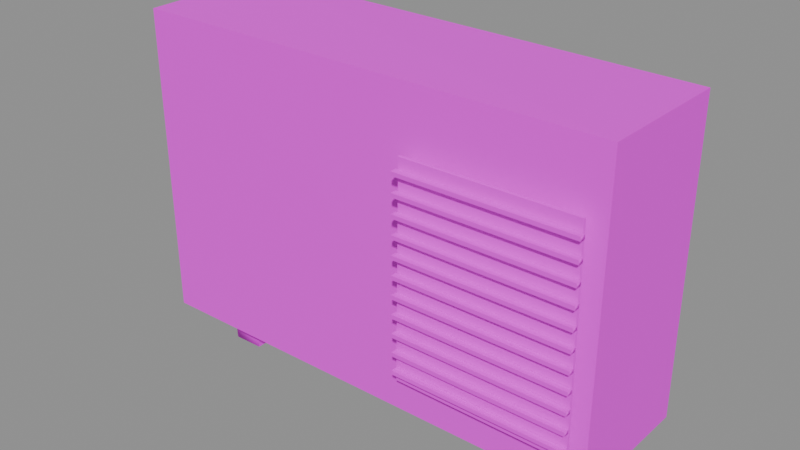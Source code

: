 # Source: ac_unit.blend  (saved by Blender 4.5.87; exported with 4.5.12 LTS)
import bpy
from mathutils import Matrix  # noqa: F401  (used for matrix-valued properties, if any)

bpy.ops.wm.read_factory_settings(use_empty=True)
scene = bpy.context.scene
scene.name = 'BLDA_V004_LOWPOLY_PACKAGE_ac_unit'

# ---- collections
col_sea_scene_b1109a_ac_unit = bpy.data.collections.new('SEA-SCENE-B1109A-AC-UNIT'); scene.collection.children.link(col_sea_scene_b1109a_ac_unit)

# ---- images (referenced by path relative to the original .blend; pixels are not part of the script)
import os
ASSET_DIR = os.environ.get("B2B_ASSET_DIR", "")  # directory of the original .blend (textures are referenced by path, not embedded)
HERE = os.path.dirname(os.path.abspath(__file__))  # packed textures are extracted next to this script under _unpacked/

def load_image(name, relpath, width, height, colorspace="sRGB"):
    """Load a texture the original file referenced (path relative to the .blend, or extracted next to this script)."""
    p = next((c for c in (os.path.join(HERE, relpath), os.path.join(ASSET_DIR, relpath)) if relpath and os.path.exists(c)), "")
    if p:
        img = bpy.data.images.load(p, check_existing=True)
        img.name = name
    else:  # same state as the original file: an image datablock whose file is absent (Cycles renders it pink)
        img = bpy.data.images.new(name, width, height)
        img.source = "FILE"
        img.filepath = "//" + (relpath or name)
    img.colorspace_settings.name = colorspace
    return img
img_sea_cabin_timber_8x8_512_png = load_image('sea_cabin_timber_8x8_512.png', 'sea_cozy_8x8_512.png', 1024, 1024, 'sRGB')

# ---- materials (node trees are filled in below, after node groups)
mat_sea_matte = bpy.data.materials.new('SEA_Matte')

# ---- material node trees
mat_sea_matte.use_nodes = True; mat_sea_matte.node_tree.nodes.clear()
_N = mat_sea_matte.node_tree.nodes; _L = mat_sea_matte.node_tree.links
n0 = _N.new('ShaderNodeBsdfPrincipled'); n0.name = '原理化 BSDF'; n0.location = (-200, 100)
n0.inputs[2].default_value = 0.72
n1 = _N.new('ShaderNodeOutputMaterial'); n1.name = '材质输出'; n1.location = (200, 100)
n2 = _N.new('ShaderNodeUVMap'); n2.name = 'UV 贴图'; n2.location = (0, 0)
n2.uv_map = 'PaletteUV'
n3 = _N.new('ShaderNodeTexImage'); n3.name = '图像纹理'; n3.location = (0, 0)
n3.image = img_sea_cabin_timber_8x8_512_png
n3.interpolation = 'Closest'
n3.extension = 'EXTEND'
_L.new(n0.outputs[0], n1.inputs[0])
_L.new(n2.outputs[0], n3.inputs[0])
_L.new(n3.outputs[0], n0.inputs[0])
n1.is_active_output = True

# ---- meshes
me_blda = bpy.data.meshes.new('BLDA_外机圆角机壳')
me_blda.from_pydata([(-1.222, -0.2874, 0.1477), (1.221, -0.2815, 0.1691), (1.223, 0.4235, 0.1673), (-1.221, 0.4355, 0.1496), (-1.221, -0.2904, 1.74), (1.223, -0.2785, 1.723), (1.221, 0.4265, 1.721), (-1.205, 0.4113, 1.757), (-1.228, 0.4387, 1.723)], [], [(0, 8, 3), (2, 0, 3), (1, 4, 0), (2, 5, 1), (3, 6, 2), (5, 7, 4), (8, 7, 6), (7, 8, 4), (0, 4, 8), (2, 1, 0), (1, 5, 4), (2, 6, 5), (3, 8, 6), (5, 6, 7)])
me_blda.polygons.foreach_set('use_smooth', [0, 0, 0, 0, 0, 0, 1, 1, 0, 0, 0, 0, 0, 0])
_uv = me_blda.uv_layers.new(name='PaletteUV')
_uv.uv.foreach_set('vector', [0.06561, 0.9407, 0.0625, 0.9105, 0.06544, 0.9368, 0.03842, 0.9404, 0.08242, 0.9304, 0.0683, 0.9163, 0.06665, 0.9396, 0.0625, 0.9105, 0.06656, 0.9146, 0.0625, 0.9645, 0.0625, 0.9105, 0.06832, 0.9281, 0.0486, 0.9506, 0.0625, 0.9105, 0.06244, 0.9193, 0.04751, 0.9495, 0.0625, 0.9105, 0.07218, 0.9202, 0.04804, 0.95, 0.0355, 0.9375, 0.07571, 0.931, 0.05214, 0.9334, 0.0355, 0.9375, 0.05996, 0.9302, 0.06561, 0.9407, 0.05996, 0.9302, 0.0625, 0.9105, 0.03842, 0.9404, 0.0355, 0.9375, 0.08242, 0.9304, 0.06665, 0.9396, 0.04943, 0.9514, 0.0625, 0.9105, 0.0625, 0.9645, 0.05444, 0.9564, 0.0625, 0.9105, 0.0486, 0.9506, 0.03986, 0.9419, 0.0625, 0.9105, 0.04751, 0.9495, 0.05673, 0.9587, 0.0625, 0.9105])
me_blda.materials.append(mat_sea_matte)
me_blda.update()
me_blda_1 = bpy.data.meshes.new('BLDA_外机百叶底色')
me_blda_1.from_pydata([(0.2932, -0.3456, 0.3634), (1.167, -0.3458, 0.3633), (1.168, -0.3329, 0.3618), (0.2919, -0.3332, 0.3616), (0.3044, -0.3457, 1.436), (1.156, -0.3455, 1.437), (1.157, -0.3333, 1.438), (0.3023, -0.3388, 1.438), (0.3045, -0.3314, 1.437)], [], [(3, 1, 0), (0, 7, 3), (6, 1, 2), (5, 7, 4), (1, 4, 0), (2, 8, 6), (3, 2, 1), (0, 4, 7), (6, 5, 1), (5, 6, 7), (7, 8, 3), (8, 7, 6), (1, 5, 4), (2, 3, 8)])
_uv = me_blda_1.uv_layers.new(name='PaletteUV')
_uv.uv.foreach_set('vector', [0.4339, 0.9273, 0.4105, 0.9375, 0.4375, 0.9105, 0.4645, 0.9375, 0.424, 0.924, 0.4375, 0.9105, 0.4375, 0.9645, 0.4375, 0.9105, 0.4304, 0.9304, 0.4295, 0.9251, 0.4375, 0.9105, 0.4645, 0.9375, 0.4375, 0.9645, 0.4375, 0.9105, 0.4289, 0.926, 0.446, 0.919, 0.4233, 0.9503, 0.4375, 0.9105, 0.4339, 0.9273, 0.4375, 0.9645, 0.4105, 0.9375, 0.4645, 0.9375, 0.4249, 0.9306, 0.424, 0.924, 0.4375, 0.9645, 0.4251, 0.9295, 0.4375, 0.9105, 0.4295, 0.9251, 0.4105, 0.9375, 0.4375, 0.9105, 0.4441, 0.9579, 0.4257, 0.9296, 0.4385, 0.9271, 0.4296, 0.9257, 0.4105, 0.9375, 0.455, 0.928, 0.4375, 0.9645, 0.4347, 0.9338, 0.4375, 0.9105, 0.446, 0.919, 0.4231, 0.9501, 0.4233, 0.9503])
me_blda_1.materials.append(mat_sea_matte)
me_blda_1.update()
me_blda_2 = bpy.data.meshes.new('BLDA_百叶格')
me_blda_2.from_pydata([(0.2921, -0.3756, 0.4091), (0.2942, -0.3788, 0.4117), (1.167, -0.3764, 0.4103), (1.167, -0.3487, 0.4102), (0.2928, -0.3475, 0.4097), (0.2927, -0.3773, 0.4302), (1.167, -0.3764, 0.4296), (1.167, -0.3484, 0.4295), (0.2926, -0.3478, 0.4303)], [], [(0, 2, 1), (5, 0, 1), (0, 8, 4), (3, 0, 4), (1, 6, 5), (3, 6, 2), (4, 7, 3), (6, 8, 5), (0, 5, 8), (3, 2, 0), (1, 2, 6), (3, 7, 6), (4, 8, 7), (6, 7, 8)])
me_blda_2.polygons.foreach_set('use_smooth', [0, 1, 1, 0, 0, 1, 0, 0, 1, 0, 0, 1, 0, 0])
_uv = me_blda_2.uv_layers.new(name='PaletteUV')
_uv.uv.foreach_set('vector', [0.3196, 0.9176, 0.3017, 0.9537, 0.314, 0.912, 0.2918, 0.9359, 0.316, 0.914, 0.3102, 0.9277, 0.3125, 0.9645, 0.3125, 0.9105, 0.3141, 0.9121, 0.2917, 0.9437, 0.3316, 0.9296, 0.3193, 0.9173, 0.314, 0.912, 0.3057, 0.9577, 0.3125, 0.9105, 0.3174, 0.9447, 0.3125, 0.9105, 0.3255, 0.9235, 0.3125, 0.9645, 0.3125, 0.9105, 0.3132, 0.919, 0.3168, 0.9407, 0.3125, 0.9105, 0.3176, 0.9273, 0.3125, 0.9645, 0.2972, 0.9492, 0.3125, 0.9105, 0.2917, 0.9437, 0.2855, 0.9375, 0.3316, 0.9296, 0.314, 0.912, 0.3125, 0.9645, 0.3057, 0.9577, 0.3174, 0.9447, 0.3043, 0.9563, 0.3125, 0.9105, 0.3125, 0.9645, 0.2902, 0.9422, 0.3125, 0.9105, 0.3168, 0.9407, 0.2984, 0.9504, 0.3125, 0.9105])
me_blda_2.materials.append(mat_sea_matte)
me_blda_2.update()
me_blda_____001 = bpy.data.meshes.new('BLDA_百叶格.001')
me_blda_____001.from_pydata([(0.2926, -0.3772, 0.5045), (1.167, -0.3765, 0.5053), (1.167, -0.3487, 0.5052), (0.2928, -0.3475, 0.5047), (0.2928, -0.3775, 0.5252), (1.167, -0.3763, 0.5247), (1.167, -0.3484, 0.5245), (0.2951, -0.3501, 0.5271), (0.292, -0.3473, 0.5232)], [], [(0, 8, 3), (2, 0, 3), (1, 4, 0), (2, 5, 1), (3, 6, 2), (5, 7, 4), (6, 8, 7), (7, 8, 4), (0, 4, 8), (2, 1, 0), (1, 5, 4), (2, 6, 5), (3, 8, 6), (5, 6, 7)])
me_blda_____001.polygons.foreach_set('use_smooth', [1, 0, 0, 1, 0, 0, 0, 1, 1, 0, 0, 1, 0, 0])
_uv = me_blda_____001.uv_layers.new(name='PaletteUV')
_uv.uv.foreach_set('vector', [0.3125, 0.9645, 0.3125, 0.9105, 0.3141, 0.9121, 0.2917, 0.9437, 0.3316, 0.9296, 0.3204, 0.9566, 0.2974, 0.9494, 0.3125, 0.9105, 0.3207, 0.9187, 0.3174, 0.9447, 0.3125, 0.9105, 0.3255, 0.9235, 0.3125, 0.9645, 0.3125, 0.9105, 0.3132, 0.919, 0.297, 0.949, 0.3125, 0.9105, 0.3176, 0.9273, 0.3133, 0.9345, 0.2968, 0.9488, 0.2855, 0.9375, 0.2986, 0.9506, 0.2855, 0.9375, 0.3176, 0.9273, 0.3125, 0.9645, 0.2972, 0.9492, 0.3125, 0.9105, 0.2917, 0.9437, 0.2855, 0.9375, 0.3316, 0.9296, 0.2974, 0.9494, 0.2981, 0.9501, 0.3125, 0.9105, 0.3174, 0.9447, 0.3043, 0.9563, 0.3125, 0.9105, 0.3125, 0.9645, 0.2902, 0.9422, 0.3125, 0.9105, 0.297, 0.949, 0.2984, 0.9504, 0.3125, 0.9105])
me_blda_____001.materials.append(mat_sea_matte)
me_blda_____001.update()
me_blda_____002 = bpy.data.meshes.new('BLDA_百叶格.002')
me_blda_____002.from_pydata([(0.2926, -0.3772, 0.5995), (1.167, -0.3765, 0.6003), (1.167, -0.3487, 0.6002), (0.2928, -0.3475, 0.5997), (0.2928, -0.3775, 0.6202), (1.167, -0.3763, 0.6197), (1.167, -0.3484, 0.6195), (0.2951, -0.3501, 0.6221), (0.292, -0.3473, 0.6182)], [], [(0, 8, 3), (2, 0, 3), (1, 4, 0), (2, 5, 1), (3, 6, 2), (5, 7, 4), (6, 8, 7), (7, 8, 4), (0, 4, 8), (2, 1, 0), (1, 5, 4), (2, 6, 5), (3, 8, 6), (5, 6, 7)])
me_blda_____002.polygons.foreach_set('use_smooth', [1, 0, 0, 1, 0, 0, 0, 1, 1, 0, 0, 1, 0, 0])
_uv = me_blda_____002.uv_layers.new(name='PaletteUV')
_uv.uv.foreach_set('vector', [0.3125, 0.9645, 0.3125, 0.9105, 0.3152, 0.9132, 0.2917, 0.9437, 0.3316, 0.9296, 0.3204, 0.9566, 0.3125, 0.9645, 0.3125, 0.9105, 0.3207, 0.9187, 0.3174, 0.9447, 0.3125, 0.9105, 0.3255, 0.9235, 0.3125, 0.9645, 0.3125, 0.9105, 0.3132, 0.919, 0.2989, 0.9509, 0.3125, 0.9105, 0.3143, 0.9267, 0.3133, 0.9345, 0.2968, 0.9488, 0.2855, 0.9375, 0.2986, 0.9506, 0.2855, 0.9375, 0.3143, 0.9267, 0.3125, 0.9645, 0.3143, 0.9267, 0.3125, 0.9105, 0.2917, 0.9437, 0.2855, 0.9375, 0.3316, 0.9296, 0.3125, 0.9645, 0.3069, 0.9589, 0.3125, 0.9105, 0.3174, 0.9447, 0.2899, 0.9419, 0.3125, 0.9105, 0.3125, 0.9645, 0.2902, 0.9422, 0.3125, 0.9105, 0.2989, 0.9509, 0.2984, 0.9504, 0.3125, 0.9105])
me_blda_____002.materials.append(mat_sea_matte)
me_blda_____002.update()
me_blda_____003 = bpy.data.meshes.new('BLDA_百叶格.003')
me_blda_____003.from_pydata([(0.2926, -0.3772, 0.6945), (1.167, -0.3765, 0.6953), (1.167, -0.3487, 0.6952), (0.2928, -0.3475, 0.6947), (0.2928, -0.3775, 0.7152), (1.167, -0.3763, 0.7147), (1.167, -0.3484, 0.7145), (0.2951, -0.3501, 0.7171), (0.292, -0.3473, 0.7132)], [], [(0, 8, 3), (2, 0, 3), (1, 4, 0), (2, 5, 1), (3, 6, 2), (5, 7, 4), (6, 8, 7), (7, 8, 4), (0, 4, 8), (2, 1, 0), (1, 5, 4), (2, 6, 5), (3, 8, 6), (5, 6, 7)])
me_blda_____003.polygons.foreach_set('use_smooth', [1, 0, 0, 1, 0, 0, 0, 1, 1, 0, 0, 1, 0, 0])
_uv = me_blda_____003.uv_layers.new(name='PaletteUV')
_uv.uv.foreach_set('vector', [0.3125, 0.9645, 0.3125, 0.9105, 0.3141, 0.9121, 0.2917, 0.9437, 0.3316, 0.9296, 0.3204, 0.9566, 0.2974, 0.9494, 0.3125, 0.9105, 0.3204, 0.9184, 0.2988, 0.9508, 0.3125, 0.9105, 0.3259, 0.9239, 0.3125, 0.9645, 0.3125, 0.9105, 0.3188, 0.9168, 0.297, 0.949, 0.3125, 0.9105, 0.3176, 0.9273, 0.3124, 0.9342, 0.297, 0.949, 0.2855, 0.9375, 0.2986, 0.9506, 0.2855, 0.9375, 0.3176, 0.9273, 0.3125, 0.9645, 0.2972, 0.9492, 0.3125, 0.9105, 0.2917, 0.9437, 0.2855, 0.9375, 0.3316, 0.9296, 0.2974, 0.9494, 0.2981, 0.9501, 0.3125, 0.9105, 0.2988, 0.9508, 0.2914, 0.9434, 0.3125, 0.9105, 0.3125, 0.9645, 0.2917, 0.9437, 0.3125, 0.9105, 0.297, 0.949, 0.2984, 0.9504, 0.3125, 0.9105])
me_blda_____003.materials.append(mat_sea_matte)
me_blda_____003.update()
me_blda_____004 = bpy.data.meshes.new('BLDA_百叶格.004')
me_blda_____004.from_pydata([(0.2926, -0.3772, 0.7895), (1.167, -0.3765, 0.7903), (1.167, -0.3487, 0.7902), (0.2928, -0.3475, 0.7897), (0.2928, -0.3775, 0.8102), (1.167, -0.3763, 0.8097), (1.167, -0.3484, 0.8095), (0.2951, -0.3501, 0.8121), (0.292, -0.3473, 0.8082)], [], [(0, 8, 3), (2, 0, 3), (1, 4, 0), (2, 5, 1), (3, 6, 2), (5, 7, 4), (6, 8, 7), (7, 8, 4), (0, 4, 8), (2, 1, 0), (1, 5, 4), (2, 6, 5), (3, 8, 6), (5, 6, 7)])
me_blda_____004.polygons.foreach_set('use_smooth', [1, 0, 0, 1, 0, 0, 0, 1, 1, 0, 0, 1, 0, 0])
_uv = me_blda_____004.uv_layers.new(name='PaletteUV')
_uv.uv.foreach_set('vector', [0.3125, 0.9645, 0.3125, 0.9105, 0.3187, 0.9167, 0.2917, 0.9437, 0.3316, 0.9296, 0.3204, 0.9566, 0.2974, 0.9494, 0.3125, 0.9105, 0.3204, 0.9184, 0.2988, 0.9508, 0.3125, 0.9105, 0.3259, 0.9239, 0.3048, 0.9413, 0.3125, 0.9105, 0.3188, 0.9168, 0.297, 0.949, 0.3125, 0.9105, 0.3176, 0.9273, 0.3124, 0.9342, 0.297, 0.949, 0.2855, 0.9375, 0.2986, 0.9506, 0.2855, 0.9375, 0.3176, 0.9273, 0.3125, 0.9645, 0.2972, 0.9492, 0.3125, 0.9105, 0.2917, 0.9437, 0.2855, 0.9375, 0.3316, 0.9296, 0.2974, 0.9494, 0.2981, 0.9501, 0.3125, 0.9105, 0.2988, 0.9508, 0.2914, 0.9434, 0.3125, 0.9105, 0.3048, 0.9413, 0.2917, 0.9437, 0.3125, 0.9105, 0.297, 0.949, 0.2984, 0.9504, 0.3125, 0.9105])
me_blda_____004.materials.append(mat_sea_matte)
me_blda_____004.update()
me_blda_____005 = bpy.data.meshes.new('BLDA_百叶格.005')
me_blda_____005.from_pydata([(0.2926, -0.3772, 0.8845), (1.167, -0.3765, 0.8853), (1.167, -0.3487, 0.8852), (0.2928, -0.3475, 0.8847), (0.2928, -0.3775, 0.9052), (1.167, -0.3763, 0.9047), (1.167, -0.3484, 0.9045), (0.2951, -0.3501, 0.9071), (0.292, -0.3473, 0.9032)], [], [(0, 8, 3), (2, 0, 3), (1, 4, 0), (2, 5, 1), (3, 6, 2), (5, 7, 4), (6, 8, 7), (7, 8, 4), (0, 4, 8), (2, 1, 0), (1, 5, 4), (2, 6, 5), (3, 8, 6), (5, 6, 7)])
me_blda_____005.polygons.foreach_set('use_smooth', [1, 0, 0, 1, 0, 0, 0, 1, 1, 0, 0, 1, 0, 0])
_uv = me_blda_____005.uv_layers.new(name='PaletteUV')
_uv.uv.foreach_set('vector', [0.3125, 0.9645, 0.3125, 0.9105, 0.3187, 0.9167, 0.2917, 0.9437, 0.3316, 0.9296, 0.3204, 0.9566, 0.2974, 0.9494, 0.3125, 0.9105, 0.3207, 0.9187, 0.3174, 0.9447, 0.3125, 0.9105, 0.3255, 0.9235, 0.3125, 0.9645, 0.3125, 0.9105, 0.3132, 0.919, 0.297, 0.949, 0.3125, 0.9105, 0.3176, 0.9273, 0.3133, 0.9345, 0.2968, 0.9488, 0.2855, 0.9375, 0.2986, 0.9506, 0.2855, 0.9375, 0.3176, 0.9273, 0.3125, 0.9645, 0.2972, 0.9492, 0.3125, 0.9105, 0.2917, 0.9437, 0.2855, 0.9375, 0.3316, 0.9296, 0.2974, 0.9494, 0.2981, 0.9501, 0.3125, 0.9105, 0.3174, 0.9447, 0.3043, 0.9563, 0.3125, 0.9105, 0.3125, 0.9645, 0.2902, 0.9422, 0.3125, 0.9105, 0.297, 0.949, 0.2984, 0.9504, 0.3125, 0.9105])
me_blda_____005.materials.append(mat_sea_matte)
me_blda_____005.update()
me_blda_____006 = bpy.data.meshes.new('BLDA_百叶格.006')
me_blda_____006.from_pydata([(0.2926, -0.3772, 0.9795), (1.167, -0.3765, 0.9803), (1.167, -0.3487, 0.9802), (0.2928, -0.3475, 0.9797), (0.2928, -0.3775, 1.0), (1.167, -0.3763, 0.9997), (1.167, -0.3484, 0.9995), (0.2951, -0.3501, 1.002), (0.292, -0.3473, 0.9982)], [], [(0, 8, 3), (2, 0, 3), (1, 4, 0), (2, 5, 1), (3, 6, 2), (5, 7, 4), (6, 8, 7), (7, 8, 4), (0, 4, 8), (2, 1, 0), (1, 5, 4), (2, 6, 5), (3, 8, 6), (5, 6, 7)])
me_blda_____006.polygons.foreach_set('use_smooth', [1, 0, 0, 1, 0, 0, 0, 1, 1, 0, 0, 1, 0, 0])
_uv = me_blda_____006.uv_layers.new(name='PaletteUV')
_uv.uv.foreach_set('vector', [0.3125, 0.9645, 0.3125, 0.9105, 0.3187, 0.9167, 0.2917, 0.9437, 0.3316, 0.9296, 0.3204, 0.9566, 0.2974, 0.9494, 0.3125, 0.9105, 0.3204, 0.9184, 0.2988, 0.9508, 0.3125, 0.9105, 0.3259, 0.9239, 0.3048, 0.9413, 0.3125, 0.9105, 0.3188, 0.9168, 0.297, 0.949, 0.3125, 0.9105, 0.3176, 0.9273, 0.3124, 0.9342, 0.297, 0.949, 0.2855, 0.9375, 0.2986, 0.9506, 0.2855, 0.9375, 0.3176, 0.9273, 0.3125, 0.9645, 0.2972, 0.9492, 0.3125, 0.9105, 0.2917, 0.9437, 0.2855, 0.9375, 0.3316, 0.9296, 0.2974, 0.9494, 0.2981, 0.9501, 0.3125, 0.9105, 0.2988, 0.9508, 0.3043, 0.9563, 0.3125, 0.9105, 0.3048, 0.9413, 0.2917, 0.9437, 0.3125, 0.9105, 0.297, 0.949, 0.2984, 0.9504, 0.3125, 0.9105])
me_blda_____006.materials.append(mat_sea_matte)
me_blda_____006.update()
me_blda_____007 = bpy.data.meshes.new('BLDA_百叶格.007')
me_blda_____007.from_pydata([(0.2926, -0.3772, 1.075), (1.167, -0.3765, 1.075), (1.167, -0.3487, 1.075), (0.2928, -0.3475, 1.075), (0.2928, -0.3775, 1.095), (1.167, -0.3763, 1.095), (1.167, -0.3484, 1.095), (0.2951, -0.3501, 1.097), (0.292, -0.3473, 1.093)], [], [(0, 8, 3), (2, 0, 3), (1, 4, 0), (2, 5, 1), (3, 6, 2), (5, 7, 4), (6, 8, 7), (7, 8, 4), (0, 4, 8), (2, 1, 0), (1, 5, 4), (2, 6, 5), (3, 8, 6), (5, 6, 7)])
me_blda_____007.polygons.foreach_set('use_smooth', [1, 0, 0, 1, 0, 0, 0, 1, 1, 0, 0, 1, 0, 0])
_uv = me_blda_____007.uv_layers.new(name='PaletteUV')
_uv.uv.foreach_set('vector', [0.3125, 0.9645, 0.3125, 0.9105, 0.3152, 0.9132, 0.2917, 0.9437, 0.3316, 0.9296, 0.3204, 0.9566, 0.3125, 0.9645, 0.3125, 0.9105, 0.3207, 0.9187, 0.3174, 0.9447, 0.3125, 0.9105, 0.3255, 0.9235, 0.3125, 0.9645, 0.3125, 0.9105, 0.3132, 0.919, 0.2989, 0.9509, 0.3125, 0.9105, 0.3143, 0.9267, 0.3133, 0.9345, 0.2968, 0.9488, 0.2855, 0.9375, 0.2986, 0.9506, 0.2855, 0.9375, 0.3143, 0.9267, 0.3125, 0.9645, 0.3143, 0.9267, 0.3125, 0.9105, 0.2917, 0.9437, 0.2855, 0.9375, 0.3316, 0.9296, 0.3125, 0.9645, 0.3069, 0.9589, 0.3125, 0.9105, 0.3174, 0.9447, 0.2899, 0.9419, 0.3125, 0.9105, 0.3125, 0.9645, 0.2902, 0.9422, 0.3125, 0.9105, 0.2989, 0.9509, 0.2984, 0.9504, 0.3125, 0.9105])
me_blda_____007.materials.append(mat_sea_matte)
me_blda_____007.update()
me_blda_____008 = bpy.data.meshes.new('BLDA_百叶格.008')
me_blda_____008.from_pydata([(0.2926, -0.3772, 1.17), (1.167, -0.3765, 1.17), (1.167, -0.3487, 1.17), (0.2928, -0.3475, 1.17), (0.2928, -0.3775, 1.19), (1.167, -0.3763, 1.19), (1.167, -0.3484, 1.19), (0.2951, -0.3501, 1.192), (0.292, -0.3473, 1.188)], [], [(0, 8, 3), (2, 0, 3), (1, 4, 0), (2, 5, 1), (3, 6, 2), (5, 7, 4), (6, 8, 7), (7, 8, 4), (0, 4, 8), (2, 1, 0), (1, 5, 4), (2, 6, 5), (3, 8, 6), (5, 6, 7)])
me_blda_____008.polygons.foreach_set('use_smooth', [1, 0, 0, 1, 0, 0, 0, 1, 1, 0, 0, 1, 0, 0])
_uv = me_blda_____008.uv_layers.new(name='PaletteUV')
_uv.uv.foreach_set('vector', [0.3125, 0.9645, 0.3125, 0.9105, 0.3152, 0.9132, 0.2917, 0.9437, 0.3316, 0.9296, 0.3204, 0.9566, 0.3125, 0.9645, 0.3125, 0.9105, 0.3207, 0.9187, 0.3174, 0.9447, 0.3125, 0.9105, 0.3255, 0.9235, 0.3125, 0.9645, 0.3125, 0.9105, 0.3132, 0.919, 0.2989, 0.9509, 0.3125, 0.9105, 0.3147, 0.926, 0.3133, 0.9345, 0.2968, 0.9488, 0.2855, 0.9375, 0.2986, 0.9506, 0.2855, 0.9375, 0.3147, 0.926, 0.3125, 0.9645, 0.3147, 0.926, 0.3125, 0.9105, 0.2917, 0.9437, 0.2855, 0.9375, 0.3316, 0.9296, 0.3125, 0.9645, 0.3069, 0.9589, 0.3125, 0.9105, 0.3174, 0.9447, 0.2899, 0.9419, 0.3125, 0.9105, 0.3125, 0.9645, 0.2902, 0.9422, 0.3125, 0.9105, 0.2989, 0.9509, 0.2984, 0.9504, 0.3125, 0.9105])
me_blda_____008.materials.append(mat_sea_matte)
me_blda_____008.update()
me_blda_____009 = bpy.data.meshes.new('BLDA_百叶格.009')
me_blda_____009.from_pydata([(0.2926, -0.3772, 1.265), (1.167, -0.3765, 1.265), (1.167, -0.3487, 1.265), (0.2928, -0.3475, 1.265), (0.2928, -0.3775, 1.285), (1.167, -0.3763, 1.285), (1.167, -0.3484, 1.285), (0.2951, -0.3501, 1.287), (0.292, -0.3473, 1.283)], [], [(0, 8, 3), (2, 0, 3), (1, 4, 0), (2, 5, 1), (3, 6, 2), (5, 7, 4), (6, 8, 7), (7, 8, 4), (0, 4, 8), (2, 1, 0), (1, 5, 4), (2, 6, 5), (3, 8, 6), (5, 6, 7)])
me_blda_____009.polygons.foreach_set('use_smooth', [1, 0, 0, 1, 0, 0, 0, 1, 1, 0, 0, 1, 0, 0])
_uv = me_blda_____009.uv_layers.new(name='PaletteUV')
_uv.uv.foreach_set('vector', [0.3125, 0.9645, 0.3125, 0.9105, 0.3141, 0.9121, 0.2917, 0.9437, 0.3316, 0.9296, 0.3204, 0.9566, 0.2974, 0.9494, 0.3125, 0.9105, 0.3207, 0.9187, 0.2988, 0.9508, 0.3125, 0.9105, 0.3255, 0.9235, 0.3125, 0.9645, 0.3125, 0.9105, 0.3188, 0.9168, 0.297, 0.949, 0.3125, 0.9105, 0.3176, 0.9273, 0.3124, 0.9342, 0.2968, 0.9488, 0.2855, 0.9375, 0.2986, 0.9506, 0.2855, 0.9375, 0.3176, 0.9273, 0.3125, 0.9645, 0.2972, 0.9492, 0.3125, 0.9105, 0.2917, 0.9437, 0.2855, 0.9375, 0.3316, 0.9296, 0.2974, 0.9494, 0.2981, 0.9501, 0.3125, 0.9105, 0.2988, 0.9508, 0.2914, 0.9434, 0.3125, 0.9105, 0.3125, 0.9645, 0.2902, 0.9422, 0.3125, 0.9105, 0.297, 0.949, 0.2984, 0.9504, 0.3125, 0.9105])
me_blda_____009.materials.append(mat_sea_matte)
me_blda_____009.update()
me_blda_____010 = bpy.data.meshes.new('BLDA_百叶格.010')
me_blda_____010.from_pydata([(0.2926, -0.3772, 1.36), (1.167, -0.3765, 1.36), (1.167, -0.3487, 1.36), (0.2928, -0.3475, 1.36), (0.2928, -0.3775, 1.38), (1.167, -0.3763, 1.38), (1.167, -0.3484, 1.38), (0.2953, -0.35, 1.382), (0.292, -0.3473, 1.378)], [], [(0, 8, 3), (2, 0, 3), (1, 4, 0), (2, 5, 1), (3, 6, 2), (5, 7, 4), (6, 8, 7), (4, 7, 8), (0, 4, 8), (2, 1, 0), (1, 5, 4), (2, 6, 5), (3, 8, 6), (5, 6, 7)])
me_blda_____010.polygons.foreach_set('use_smooth', [1, 0, 0, 1, 0, 0, 0, 1, 1, 0, 0, 1, 0, 0])
_uv = me_blda_____010.uv_layers.new(name='PaletteUV')
_uv.uv.foreach_set('vector', [0.3125, 0.9645, 0.3125, 0.9105, 0.3154, 0.9134, 0.2917, 0.9437, 0.3332, 0.9312, 0.3193, 0.9577, 0.3125, 0.9645, 0.3125, 0.9105, 0.3204, 0.9184, 0.3174, 0.9447, 0.3125, 0.9105, 0.3255, 0.9235, 0.3125, 0.9645, 0.3125, 0.9105, 0.3132, 0.919, 0.2989, 0.9509, 0.3125, 0.9105, 0.3151, 0.9267, 0.3133, 0.9345, 0.2968, 0.9488, 0.2855, 0.9375, 0.3151, 0.9267, 0.2918, 0.9438, 0.2855, 0.9375, 0.3125, 0.9645, 0.3151, 0.9267, 0.3125, 0.9105, 0.2917, 0.9437, 0.2855, 0.9375, 0.3332, 0.9312, 0.3125, 0.9645, 0.3069, 0.9589, 0.3125, 0.9105, 0.3174, 0.9447, 0.2899, 0.9419, 0.3125, 0.9105, 0.3125, 0.9645, 0.2902, 0.9422, 0.3125, 0.9105, 0.2989, 0.9509, 0.2984, 0.9504, 0.3125, 0.9105])
me_blda_____010.materials.append(mat_sea_matte)
me_blda_____010.update()
me_blda_3 = bpy.data.meshes.new('BLDA_外机脚')
me_blda_3.from_pydata([(-0.9362, -0.1794, 0.01497), (-0.926, -0.1854, 0.00623), (-0.7687, -0.1846, 0.008598), (-0.7701, 0.4488, 0.009351), (-0.9293, 0.4497, 0.009885), (-0.9313, -0.1846, 0.1113), (-0.7681, -0.1837, 0.1118), (-0.7707, 0.4497, 0.11), (-0.9299, 0.4488, 0.1105)], [], [(4, 1, 0), (5, 0, 1), (0, 8, 4), (3, 1, 4), (2, 5, 1), (3, 6, 2), (4, 7, 3), (6, 8, 5), (0, 5, 8), (3, 2, 1), (2, 6, 5), (3, 7, 6), (4, 8, 7), (6, 7, 8)])
me_blda_3.polygons.foreach_set('use_smooth', [1, 1, 0, 0, 1, 0, 1, 0, 0, 0, 1, 0, 1, 0])
_uv = me_blda_3.uv_layers.new(name='PaletteUV')
_uv.uv.foreach_set('vector', [0.4216, 0.9362, 0.4176, 0.9304, 0.4433, 0.9163, 0.4184, 0.9454, 0.4279, 0.9201, 0.4645, 0.9375, 0.4375, 0.9645, 0.4375, 0.9105, 0.4343, 0.9205, 0.4254, 0.9524, 0.4565, 0.9295, 0.4433, 0.9587, 0.4375, 0.9645, 0.4375, 0.9105, 0.4433, 0.9163, 0.4225, 0.9495, 0.4375, 0.9105, 0.4426, 0.9156, 0.4375, 0.9645, 0.4375, 0.9105, 0.4448, 0.9178, 0.4235, 0.9505, 0.4375, 0.9105, 0.4468, 0.9198, 0.4375, 0.9645, 0.4296, 0.9566, 0.4375, 0.9105, 0.4254, 0.9524, 0.4105, 0.9375, 0.4565, 0.9295, 0.4375, 0.9645, 0.4235, 0.9505, 0.4375, 0.9105, 0.4225, 0.9495, 0.4317, 0.9587, 0.4375, 0.9105, 0.4375, 0.9645, 0.4149, 0.9419, 0.4375, 0.9105, 0.4235, 0.9505, 0.4219, 0.9489, 0.4375, 0.9105])
me_blda_3.materials.append(mat_sea_matte)
me_blda_3.update()
me_blda_____001_1 = bpy.data.meshes.new('BLDA_外机脚.001')
me_blda_____001_1.from_pydata([(0.7681, -0.1837, 0.008058), (0.9313, -0.1846, 0.008598), (0.9299, 0.4488, 0.009351), (0.7707, 0.4497, 0.009885), (0.7687, -0.1846, 0.1113), (0.9362, -0.1794, 0.1049), (0.926, -0.1854, 0.1137), (0.9293, 0.4497, 0.11), (0.7701, 0.4488, 0.1105)], [], [(7, 6, 5), (0, 8, 3), (2, 0, 3), (1, 4, 0), (2, 5, 1), (3, 7, 2), (6, 8, 4), (5, 6, 1), (0, 4, 8), (2, 1, 0), (1, 6, 4), (2, 7, 5), (3, 8, 7), (6, 7, 8)])
me_blda_____001_1.polygons.foreach_set('use_smooth', [1, 0, 0, 1, 0, 1, 0, 1, 0, 0, 1, 0, 1, 0])
_uv = me_blda_____001_1.uv_layers.new(name='PaletteUV')
_uv.uv.foreach_set('vector', [0.4215, 0.9362, 0.4176, 0.9304, 0.4433, 0.9163, 0.4375, 0.9645, 0.4375, 0.9105, 0.4338, 0.921, 0.4175, 0.9445, 0.4566, 0.9296, 0.4407, 0.938, 0.4375, 0.9645, 0.4375, 0.9105, 0.4413, 0.9143, 0.4225, 0.9495, 0.4375, 0.9105, 0.4454, 0.9184, 0.4375, 0.9645, 0.4375, 0.9105, 0.4438, 0.9168, 0.4375, 0.9645, 0.4375, 0.9105, 0.4511, 0.9241, 0.4279, 0.9356, 0.4105, 0.9375, 0.4365, 0.9308, 0.4375, 0.9645, 0.4152, 0.9422, 0.4375, 0.9105, 0.4175, 0.9445, 0.4105, 0.9375, 0.4566, 0.9296, 0.4375, 0.9645, 0.4347, 0.9342, 0.4375, 0.9105, 0.4225, 0.9495, 0.4317, 0.9587, 0.4375, 0.9105, 0.4375, 0.9645, 0.4294, 0.9564, 0.4375, 0.9105, 0.4375, 0.9645, 0.4383, 0.9288, 0.4375, 0.9105])
me_blda_____001_1.materials.append(mat_sea_matte)
me_blda_____001_1.update()

# ---- objects
ob_blda = bpy.data.objects.new('BLDA_外机圆角机壳', me_blda)
ob_blda_1 = bpy.data.objects.new('BLDA_外机百叶底色', me_blda_1)
ob_blda_2 = bpy.data.objects.new('BLDA_百叶格', me_blda_2)
ob_blda_____001 = bpy.data.objects.new('BLDA_百叶格.001', me_blda_____001)
ob_blda_____002 = bpy.data.objects.new('BLDA_百叶格.002', me_blda_____002)
ob_blda_____003 = bpy.data.objects.new('BLDA_百叶格.003', me_blda_____003)
ob_blda_____004 = bpy.data.objects.new('BLDA_百叶格.004', me_blda_____004)
ob_blda_____005 = bpy.data.objects.new('BLDA_百叶格.005', me_blda_____005)
ob_blda_____006 = bpy.data.objects.new('BLDA_百叶格.006', me_blda_____006)
ob_blda_____007 = bpy.data.objects.new('BLDA_百叶格.007', me_blda_____007)
ob_blda_____008 = bpy.data.objects.new('BLDA_百叶格.008', me_blda_____008)
ob_blda_____009 = bpy.data.objects.new('BLDA_百叶格.009', me_blda_____009)
ob_blda_____010 = bpy.data.objects.new('BLDA_百叶格.010', me_blda_____010)
ob_blda_3 = bpy.data.objects.new('BLDA_外机脚', me_blda_3)
ob_blda_____001_1 = bpy.data.objects.new('BLDA_外机脚.001', me_blda_____001_1)

# ---- transforms, parenting, visibility, modifiers, constraints
ob_blda.location = (0.0, 0.0, 0.0)
ob_blda_1.location = (0.0, 0.0, 0.0)
ob_blda_2.location = (0.0, 0.0, 0.0)
ob_blda_____001.location = (0.0, 0.0, 0.0)
ob_blda_____002.location = (0.0, 0.0, 0.0)
ob_blda_____003.location = (0.0, 0.0, 0.0)
ob_blda_____004.location = (0.0, 0.0, 0.0)
ob_blda_____005.location = (0.0, 0.0, 0.0)
ob_blda_____006.location = (0.0, 0.0, 0.0)
ob_blda_____007.location = (0.0, 0.0, 0.0)
ob_blda_____008.location = (0.0, 0.0, 0.0)
ob_blda_____009.location = (0.0, 0.0, 0.0)
ob_blda_____010.location = (0.0, 0.0, 0.0)
ob_blda_3.location = (0.0, 0.0, 0.0)
ob_blda_____001_1.location = (0.0, 0.0, 0.0)

# ---- collection membership
col_sea_scene_b1109a_ac_unit.objects.link(ob_blda)
col_sea_scene_b1109a_ac_unit.objects.link(ob_blda_1)
col_sea_scene_b1109a_ac_unit.objects.link(ob_blda_2)
col_sea_scene_b1109a_ac_unit.objects.link(ob_blda_____001)
col_sea_scene_b1109a_ac_unit.objects.link(ob_blda_____002)
col_sea_scene_b1109a_ac_unit.objects.link(ob_blda_____003)
col_sea_scene_b1109a_ac_unit.objects.link(ob_blda_____004)
col_sea_scene_b1109a_ac_unit.objects.link(ob_blda_____005)
col_sea_scene_b1109a_ac_unit.objects.link(ob_blda_____006)
col_sea_scene_b1109a_ac_unit.objects.link(ob_blda_____007)
col_sea_scene_b1109a_ac_unit.objects.link(ob_blda_____008)
col_sea_scene_b1109a_ac_unit.objects.link(ob_blda_____009)
col_sea_scene_b1109a_ac_unit.objects.link(ob_blda_____010)
col_sea_scene_b1109a_ac_unit.objects.link(ob_blda_3)
col_sea_scene_b1109a_ac_unit.objects.link(ob_blda_____001_1)

# ---- scene / render settings (as saved in the file)
scene.frame_start = 1; scene.frame_end = 250; scene.frame_set(1)
scene.render.engine = 'BLENDER_EEVEE_NEXT'
bpy.context.view_layer.update()

# ---- added for rendering (the .blend has no active camera and no usable light): camera, sun + grey world if the file has none
cam_auto = bpy.data.cameras.new('AutoCamera')
cam_auto.lens = 50.0
cam_auto.sensor_width = 36.0
cam_auto.clip_end = 1000.0
ob_auto_camera = bpy.data.objects.new('AutoCamera', cam_auto)
scene.collection.objects.link(ob_auto_camera)
ob_auto_camera.location = (2.88738, -3.43272, 3.19355)
ob_auto_camera.rotation_euler = (1.09748, -7.21219e-08, 0.694738)
scene.camera = ob_auto_camera
light_auto_sun = bpy.data.lights.new('AutoSun', 'SUN')
light_auto_sun.energy = 3.0
light_auto_sun.angle = 0.0523599
ob_auto_sun = bpy.data.objects.new('AutoSun', light_auto_sun)
scene.collection.objects.link(ob_auto_sun)
ob_auto_sun.rotation_euler = (0.872665, 0.174533, 0.523599)
if scene.world is None:
    world_auto = bpy.data.worlds.new('AutoWorld')
    world_auto.color = (0.3, 0.3, 0.3)
    scene.world = world_auto
bpy.context.view_layer.update()
